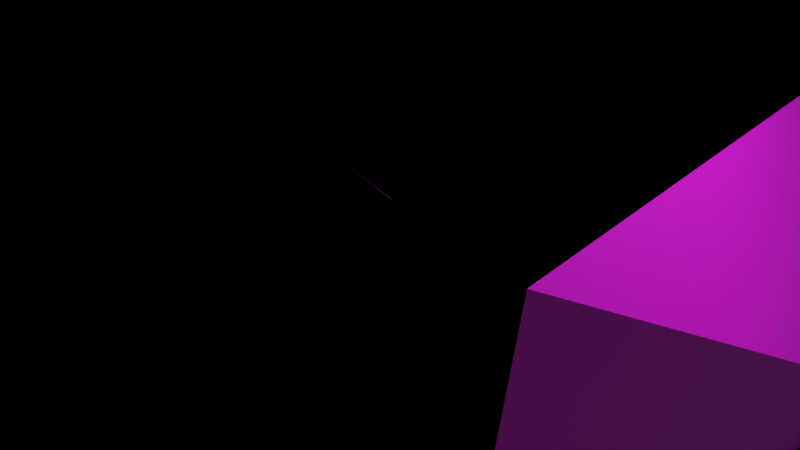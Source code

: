 # Source: rock_2.blend  (saved by Blender 3.0.42; exported with 4.5.12 LTS)
import bpy
from mathutils import Matrix  # noqa: F401  (used for matrix-valued properties, if any)

bpy.ops.wm.read_factory_settings(use_empty=True)
scene = bpy.context.scene
scene.name = 'Scene'

# ---- collections
col_collection = bpy.data.collections.new('Collection'); scene.collection.children.link(col_collection)

# ---- images (referenced by path relative to the original .blend; pixels are not part of the script)
import os
ASSET_DIR = os.environ.get("B2B_ASSET_DIR", "")  # directory of the original .blend (textures are referenced by path, not embedded)
HERE = os.path.dirname(os.path.abspath(__file__))  # packed textures are extracted next to this script under _unpacked/

def load_image(name, relpath, width, height, colorspace="sRGB"):
    """Load a texture the original file referenced (path relative to the .blend, or extracted next to this script)."""
    p = next((c for c in (os.path.join(HERE, relpath), os.path.join(ASSET_DIR, relpath)) if relpath and os.path.exists(c)), "")
    if p:
        img = bpy.data.images.load(p, check_existing=True)
        img.name = name
    else:  # same state as the original file: an image datablock whose file is absent (Cycles renders it pink)
        img = bpy.data.images.new(name, width, height)
        img.source = "FILE"
        img.filepath = "//" + (relpath or name)
    img.colorspace_settings.name = colorspace
    return img
img_rock_2_png = load_image('rock_2.png', 'rock_2.png', 1024, 1024, 'sRGB')

# ---- materials (node trees are filled in below, after node groups)
mat_material = bpy.data.materials.new('Material')
mat_material.alpha_threshold = 0.0
mat_material.use_transparent_shadow = False
mat_material.line_color = (0.0, 0.0, 0.0, 1.0)
mat_material_002 = bpy.data.materials.new('Material.002')
mat_material_002.use_backface_culling = True
mat_material_002.use_transparent_shadow = False

# ---- material node trees
mat_material.use_nodes = True; mat_material.node_tree.nodes.clear()
_N = mat_material.node_tree.nodes; _L = mat_material.node_tree.links
n0 = _N.new('ShaderNodeOutputMaterial'); n0.name = 'Material Output'; n0.location = (300, 300)
n1 = _N.new('ShaderNodeMapping'); n1.name = 'Mapping'; n1.location = (-590, 220)
n1.width = 240
n2 = _N.new('ShaderNodeTexCoord'); n2.name = 'Texture Coordinate'; n2.location = (-790, 203)
n3 = _N.new('ShaderNodeBsdfPrincipled'); n3.name = 'Principled BSDF'; n3.location = (2, 301)
n3.distribution = 'GGX'
n3.subsurface_method = 'RANDOM_WALK_SKIN'
n3.inputs[3].default_value = 1.45
n3.inputs[27].default_value = (0.0, 0.0, 0.0, 1.0)
n3.inputs[28].default_value = 1.0
n4 = _N.new('ShaderNodeTexImage'); n4.name = 'Image Texture'; n4.location = (-290, 191)
n4.image = img_rock_2_png
_L.new(n1.outputs[0], n4.inputs[0])
_L.new(n2.outputs[2], n1.inputs[0])
_L.new(n3.outputs[0], n0.inputs[0])
_L.new(n4.outputs[0], n3.inputs[0])
n0.is_active_output = True
mat_material_002.use_nodes = True; mat_material_002.node_tree.nodes.clear()
_N = mat_material_002.node_tree.nodes; _L = mat_material_002.node_tree.links
n0 = _N.new('ShaderNodeBsdfPrincipled'); n0.name = 'Principled BSDF'; n0.location = (10, 300)
n0.distribution = 'GGX'
n0.subsurface_method = 'RANDOM_WALK_SKIN'
n0.inputs[0].default_value = (0.0, 0.0, 0.0, 1.0)
n0.inputs[2].default_value = 1.0
n0.inputs[3].default_value = 1.45
n0.inputs[13].default_value = 0.0
n0.inputs[27].default_value = (0.0, 0.0, 0.0, 1.0)
n0.inputs[28].default_value = 1.0
n1 = _N.new('ShaderNodeOutputMaterial'); n1.name = 'Material Output'; n1.location = (300, 300)
_L.new(n0.outputs[0], n1.inputs[0])
n1.is_active_output = True

# ---- world
world_world = bpy.data.worlds.new('World'); scene.world = world_world
world_world.use_nodes = True; world_world.node_tree.nodes.clear()
_N = world_world.node_tree.nodes; _L = world_world.node_tree.links
n0 = _N.new('ShaderNodeOutputWorld'); n0.name = 'World Output'; n0.location = (300, 300)
n1 = _N.new('ShaderNodeBackground'); n1.name = 'Background'; n1.location = (10, 300)
n1.inputs[0].default_value = (0.05088, 0.05088, 0.05088, 1.0)
_L.new(n1.outputs[0], n0.inputs[0])
n0.is_active_output = True
world_world.color = (0.05088, 0.05088, 0.05088)
world_world.use_sun_shadow = False
world_world.sun_shadow_jitter_overblur = 0.0

# ---- cameras
cam_camera = bpy.data.cameras.new('Camera')
cam_camera.clip_end = 100.0
cam_camera.ortho_scale = 7.314

# ---- lights
light_light = bpy.data.lights.new('Light', 'POINT')
light_light.transmission_factor = 0.0
light_light.energy = 1000.0
light_light.shadow_soft_size = 0.1
light_light.shadow_maximum_resolution = 0.006
light_light.use_absolute_resolution = True

# ---- meshes
me_cube = bpy.data.meshes.new('Cube')
me_cube.from_pydata([(1.0, -1.0, -0.7329), (-1.0, -0.7319, 1.0), (-0.7527, -0.719, -1.432), (-1.0, -1.297, -0.04344), (0.0762, -1.565, -0.7329), (1.222, -1.0, 0.6989), (-1.0, 1.0, -0.0006816), (-0.1053, -1.0, 1.0), (-1.0, -0.7749, 1.058), (-0.3302, 1.409, -0.4155), (1.0, -0.7836, -1.0), (-1.0, 0.6484, -0.6969), (1.0, 0.8037, -0.4234), (0.5779, 1.0, -0.4306), (0.3886, 1.62, 0.195), (-1.0, 1.883, 0.5764), (-0.8061, -0.1655, 1.712), (-0.5803, -0.5573, 1.712), (0.525, -0.5573, 1.41), (0.5824, 0.5957, 0.9066), (-0.8061, 0.8585, 1.288)], [], [(7, 8, 1), (4, 3, 2), (11, 10, 0, 4, 2), (9, 13, 12, 10, 11), (0, 5, 7, 1, 3, 4), (10, 12, 14, 5, 0), (9, 6, 13), (6, 15, 14, 12, 13), (3, 1, 8, 15, 6, 9, 11, 2), (19, 20, 16, 17, 18), (7, 5, 18, 17), (15, 8, 16, 20), (8, 7, 17, 16), (14, 15, 20, 19), (5, 14, 19, 18)])
_uv = me_cube.uv_layers.new(name='UVMap')
_uv.uv.foreach_set('vector', [0.3381, 0.6153, 0.3277, 0.4809, 0.3381, 0.479, 0.8677, 0.6577, 0.6901, 0.5903, 0.8677, 0.4559, 0.3944, 0.6911, 0.686, 0.9088, 0.6901, 0.9248, 0.5564, 1.0, 0.4237, 0.9175, 0.4944, 0.5737, 0.6279, 0.6331, 0.6901, 0.6608, 0.686, 0.9088, 0.3944, 0.6911, 0.3277, 0.5314, 0.3277, 0.7206, 0.1288, 0.7387, 0.001696, 0.7425, 0.01987, 0.5694, 0.1887, 0.479, 0.1736, 0.0, 0.3238, 0.1818, 0.3806, 0.3443, 0.01052, 0.1725, 0.1257, 0.0158, 0.7845, 0.7539, 0.6901, 0.7539, 0.7818, 0.6577, 0.4031, 0.6069, 0.4089, 0.4559, 0.6073, 0.5152, 0.6901, 0.6608, 0.6279, 0.6331, 0.3946, 0.3135, 0.4037, 0.1407, 0.3944, 0.1358, 0.7772, 0.03312, 0.6965, 0.1643, 0.7772, 0.1815, 0.6937, 0.2779, 0.5588, 0.4559, 0.1963, 0.3443, 0.2101, 0.479, 0.05021, 0.4551, 0.0, 0.4154, 0.01462, 0.3235, 0.1288, 0.7387, 0.3277, 0.7206, 0.2149, 0.8316, 0.04811, 0.8531, 0.7772, 0.03312, 0.3944, 0.1358, 0.4341, 0.008222, 0.5966, 0.0, 0.0, 0.7471, 0.1288, 0.7387, 0.04811, 0.8531, 0.01906, 0.8758, 0.3806, 0.3443, 0.3944, 0.479, 0.2101, 0.479, 0.1963, 0.3443, 0.01052, 0.1725, 0.3806, 0.3443, 0.1963, 0.3443, 0.01462, 0.3235])
me_cube.materials.append(mat_material)
me_cube.materials.append(mat_material_002)
me_cube.use_remesh_preserve_volume = False
me_cube.use_remesh_preserve_attributes = False
me_cube.use_mirror_vertex_groups = False
me_cube.update()

# ---- objects
ob_cube = bpy.data.objects.new('Cube', me_cube)
ob_light = bpy.data.objects.new('Light', light_light)
ob_camera = bpy.data.objects.new('Camera', cam_camera)

# ---- transforms, parenting, visibility, modifiers, constraints
ob_cube.location = (0.0, 0.0, 0.0)
ob_cube.scale = (3.811, 3.811, 3.811)
ob_cube.lock_rotations_4d = False
ob_cube.empty_display_type = 'ARROWS'
ob_cube.lineart.crease_threshold = 0.0
_m = ob_cube.modifiers.new('Solidify', 'SOLIDIFY')
_m.thickness = 0.04
_m.material_offset = 1
_m.use_quality_normals = True
_m.use_flip_normals = True
ob_light.location = (4.076, 1.005, 5.904)
ob_light.rotation_euler = (0.6503, 0.05522, 1.866)
ob_light.lock_rotations_4d = False
ob_light.empty_display_type = 'ARROWS'
ob_light.color = (0.0, 0.0, 0.0, 0.0)
ob_light.lineart.crease_threshold = 0.0
ob_camera.location = (7.359, -6.926, 4.958)
ob_camera.rotation_euler = (1.109, 0.0, 0.8149)
ob_camera.lock_rotations_4d = False
ob_camera.empty_display_type = 'ARROWS'
ob_camera.color = (0.0, 0.0, 0.0, 0.0)
ob_camera.display_type = 'WIRE'
ob_camera.lineart.crease_threshold = 0.0

# ---- collection membership
col_collection.objects.link(ob_cube)
col_collection.objects.link(ob_light)
col_collection.objects.link(ob_camera)

# ---- scene / render settings (as saved in the file)
scene.camera = ob_camera
scene.frame_start = 1; scene.frame_end = 250; scene.frame_set(1)
scene.render.engine = 'BLENDER_EEVEE_NEXT'
scene.cycles.sampling_pattern = 'TABULATED_SOBOL'
scene.cycles.use_light_tree = False
scene.view_settings.view_transform = 'Filmic'
bpy.context.view_layer.update()
